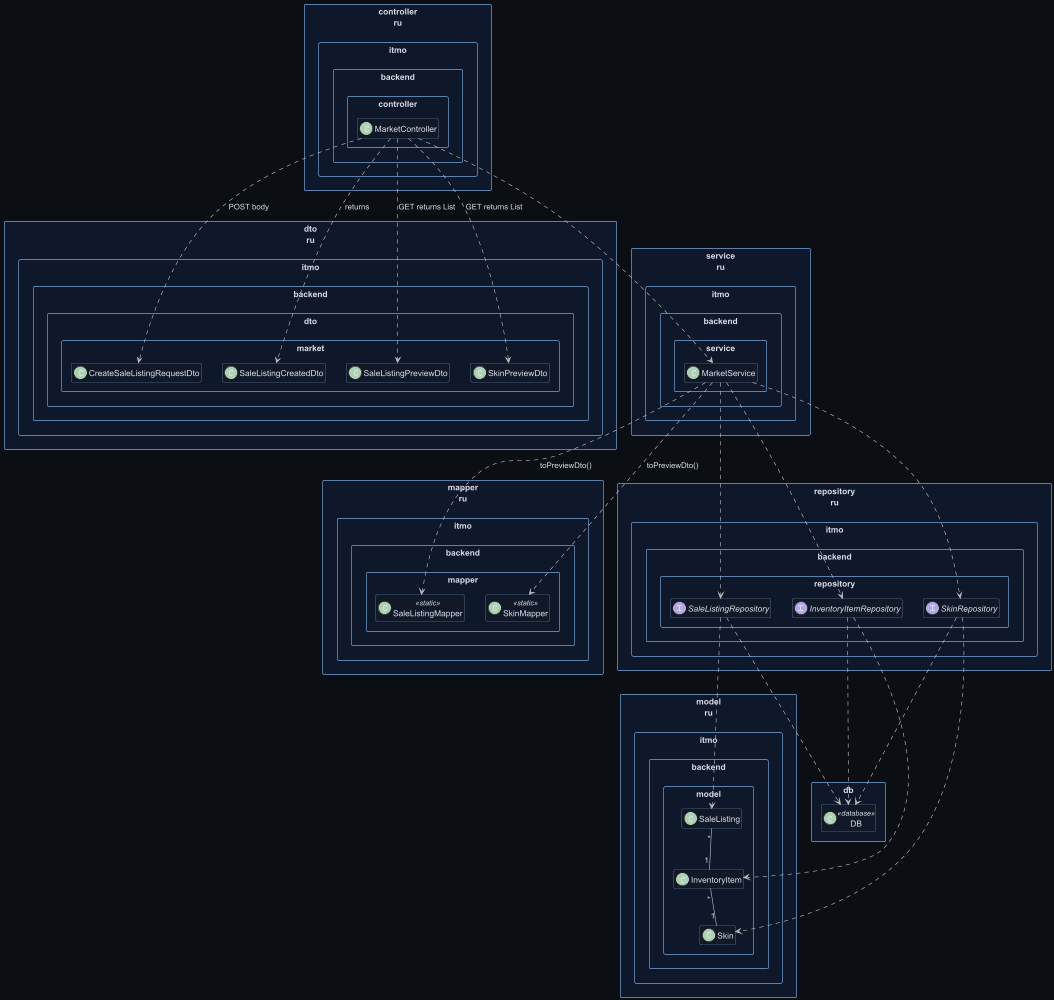

The diagram above was rendered by PlantUML. Its source (embedded in the PNG):
@startuml
skinparam backgroundColor #0b0f14
skinparam defaultFontColor #d8dee9
skinparam ArrowColor #c0c0c0
skinparam packageBorderColor #5e81ac
skinparam classBorderColor #81a1c1
skinparam classBackgroundColor #111827
skinparam packageBackgroundColor #0f172a
skinparam shadowing false
skinparam packageStyle rectangle
hide empty members

package "dto\nru.itmo.backend.dto.market" {
  class CreateSaleListingRequestDto
  class SaleListingCreatedDto
  class SaleListingPreviewDto
  class SkinPreviewDto
}

package "controller\nru.itmo.backend.controller" {
  class MarketController
}

package "service\nru.itmo.backend.service" {
  class MarketService
}

package "mapper\nru.itmo.backend.mapper" {
  class SaleListingMapper <<static>>
  class SkinMapper <<static>>
}

package "repository\nru.itmo.backend.repository" {
  interface SaleListingRepository
  interface InventoryItemRepository
  interface SkinRepository
}

package "model\nru.itmo.backend.model" {
  class SaleListing
  class InventoryItem
  class Skin
}

package "db" {
  class DB <<database>>
}

MarketController ..> MarketService

MarketController ..> CreateSaleListingRequestDto : POST body
MarketController ..> SaleListingCreatedDto : returns
MarketController ..> SaleListingPreviewDto : GET returns List
MarketController ..> SkinPreviewDto : GET returns List

MarketService ..> SaleListingRepository
MarketService ..> InventoryItemRepository
MarketService ..> SkinRepository

MarketService ..> SaleListingMapper : toPreviewDto()
MarketService ..> SkinMapper : toPreviewDto()

SaleListingRepository ..> SaleListing
InventoryItemRepository ..> InventoryItem
SkinRepository ..> Skin

SaleListingRepository ..> DB
InventoryItemRepository ..> DB
SkinRepository ..> DB

SaleListing "*" -- "1" InventoryItem
InventoryItem "*" -- "1" Skin

@enduml